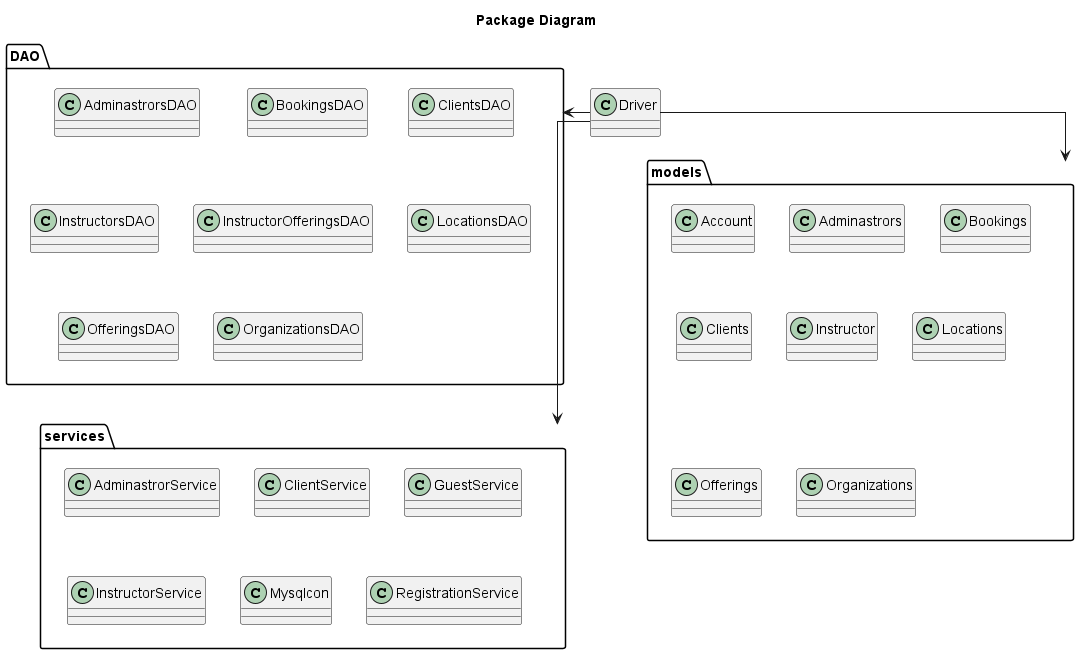

The diagram above was rendered by PlantUML. Its source (embedded in the PNG):
@startuml
skinparam linetype ortho

title Package Diagram

package "DAO" {
  class AdminastrorsDAO
  class BookingsDAO
  class ClientsDAO
  class InstructorsDAO
  class InstructorOfferingsDAO
  class LocationsDAO
  class OfferingsDAO
  class OrganizationsDAO
}

package "models" {
    class Account
    class Adminastrors
    class Bookings
    class Clients
    class Instructor
    class Locations
    class Offerings
    class Organizations
} 

package "services" {
    class AdminastrorService
    class ClientService
    class GuestService
    class InstructorService
    class Mysqlcon
    class RegistrationService
}

class Driver

Driver -> DAO
Driver --> models
Driver -> services

@enduml